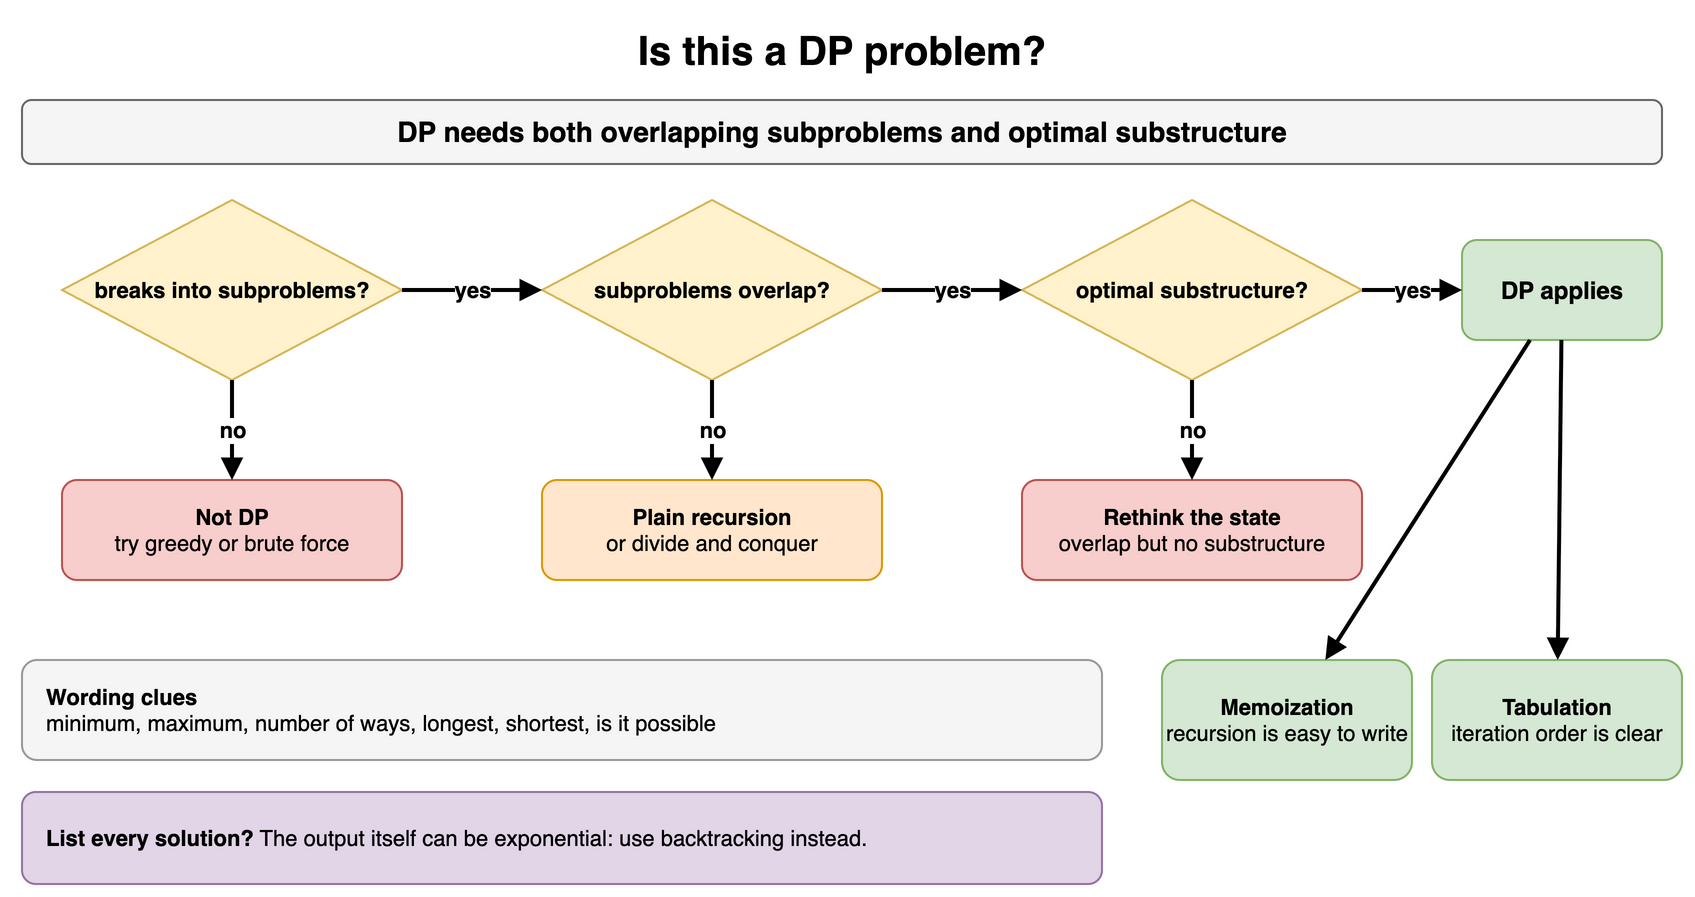

The diagram above was exported from draw.io. Its source (the exported page's mxGraphModel, read from the mxfile embedded in the PNG):
<mxGraphModel dx="900" dy="470" grid="1" gridSize="10" guides="1" tooltips="1" connect="1" arrows="1" fold="1" page="1" pageScale="1" pageWidth="900" pageHeight="470" math="0" shadow="0">
  <root>
    <mxCell id="0" />
    <mxCell id="1" parent="0" />
    <mxCell id="r111" value="Is this a DP problem?" style="text;html=1;align=center;verticalAlign=middle;whiteSpace=wrap;fontSize=20;fontStyle=1;" vertex="1" parent="1">
      <mxGeometry x="40" y="10" width="820" height="30" as="geometry" />
    </mxCell>
    <mxCell id="r112" value="DP needs both overlapping subproblems and optimal substructure" style="rounded=1;whiteSpace=wrap;html=1;fillColor=#f5f5f5;strokeColor=#666666;fontStyle=1;fontSize=14;" vertex="1" parent="1">
      <mxGeometry x="40" y="50" width="820" height="32" as="geometry" />
    </mxCell>
    <mxCell id="r113" value="breaks into subproblems?" style="rhombus;whiteSpace=wrap;html=1;fillColor=#fff2cc;strokeColor=#d6b656;fontSize=11;fontStyle=1;" vertex="1" parent="1">
      <mxGeometry x="60" y="100" width="170" height="90" as="geometry" />
    </mxCell>
    <mxCell id="r114" value="subproblems overlap?" style="rhombus;whiteSpace=wrap;html=1;fillColor=#fff2cc;strokeColor=#d6b656;fontSize=11;fontStyle=1;" vertex="1" parent="1">
      <mxGeometry x="300" y="100" width="170" height="90" as="geometry" />
    </mxCell>
    <mxCell id="r115" value="optimal substructure?" style="rhombus;whiteSpace=wrap;html=1;fillColor=#fff2cc;strokeColor=#d6b656;fontSize=11;fontStyle=1;" vertex="1" parent="1">
      <mxGeometry x="540" y="100" width="170" height="90" as="geometry" />
    </mxCell>
    <mxCell id="r116" value="&lt;b&gt;Not DP&lt;/b&gt;&lt;br&gt;try greedy or brute force" style="rounded=1;whiteSpace=wrap;html=1;fillColor=#f8cecc;strokeColor=#b85450;fontSize=11;" vertex="1" parent="1">
      <mxGeometry x="60" y="240" width="170" height="50" as="geometry" />
    </mxCell>
    <mxCell id="r117" value="&lt;b&gt;Plain recursion&lt;/b&gt;&lt;br&gt;or divide and conquer" style="rounded=1;whiteSpace=wrap;html=1;fillColor=#ffe6cc;strokeColor=#d79b00;fontSize=11;" vertex="1" parent="1">
      <mxGeometry x="300" y="240" width="170" height="50" as="geometry" />
    </mxCell>
    <mxCell id="r118" value="&lt;b&gt;Rethink the state&lt;/b&gt;&lt;br&gt;overlap but no substructure" style="rounded=1;whiteSpace=wrap;html=1;fillColor=#f8cecc;strokeColor=#b85450;fontSize=11;" vertex="1" parent="1">
      <mxGeometry x="540" y="240" width="170" height="50" as="geometry" />
    </mxCell>
    <mxCell id="r119" value="&lt;b&gt;DP applies&lt;/b&gt;" style="rounded=1;whiteSpace=wrap;html=1;fillColor=#d5e8d4;strokeColor=#82b366;fontSize=12;" vertex="1" parent="1">
      <mxGeometry x="760" y="120" width="100" height="50" as="geometry" />
    </mxCell>
    <mxCell id="r1110" value="yes" style="endArrow=block;html=1;strokeWidth=2;fontSize=11;fontStyle=1;labelBackgroundColor=#ffffff;" edge="1" parent="1" source="r113" target="r114">
      <mxGeometry relative="1" as="geometry" />
    </mxCell>
    <mxCell id="r1111" value="yes" style="endArrow=block;html=1;strokeWidth=2;fontSize=11;fontStyle=1;labelBackgroundColor=#ffffff;" edge="1" parent="1" source="r114" target="r115">
      <mxGeometry relative="1" as="geometry" />
    </mxCell>
    <mxCell id="r1112" value="yes" style="endArrow=block;html=1;strokeWidth=2;fontSize=11;fontStyle=1;labelBackgroundColor=#ffffff;" edge="1" parent="1" source="r115" target="r119">
      <mxGeometry relative="1" as="geometry" />
    </mxCell>
    <mxCell id="r1113" value="no" style="endArrow=block;html=1;strokeWidth=2;fontSize=11;fontStyle=1;labelBackgroundColor=#ffffff;" edge="1" parent="1" source="r113" target="r116">
      <mxGeometry relative="1" as="geometry" />
    </mxCell>
    <mxCell id="r1114" value="no" style="endArrow=block;html=1;strokeWidth=2;fontSize=11;fontStyle=1;labelBackgroundColor=#ffffff;" edge="1" parent="1" source="r114" target="r117">
      <mxGeometry relative="1" as="geometry" />
    </mxCell>
    <mxCell id="r1115" value="no" style="endArrow=block;html=1;strokeWidth=2;fontSize=11;fontStyle=1;labelBackgroundColor=#ffffff;" edge="1" parent="1" source="r115" target="r118">
      <mxGeometry relative="1" as="geometry" />
    </mxCell>
    <mxCell id="r1116" value="&lt;b&gt;Memoization&lt;/b&gt;&lt;br&gt;recursion is easy to write" style="rounded=1;whiteSpace=wrap;html=1;fillColor=#d5e8d4;strokeColor=#82b366;fontSize=11;" vertex="1" parent="1">
      <mxGeometry x="610" y="330" width="125" height="60" as="geometry" />
    </mxCell>
    <mxCell id="r1117" value="&lt;b&gt;Tabulation&lt;/b&gt;&lt;br&gt;iteration order is clear" style="rounded=1;whiteSpace=wrap;html=1;fillColor=#d5e8d4;strokeColor=#82b366;fontSize=11;" vertex="1" parent="1">
      <mxGeometry x="745" y="330" width="125" height="60" as="geometry" />
    </mxCell>
    <mxCell id="r1118" value="" style="endArrow=block;html=1;strokeWidth=2;fontSize=11;fontStyle=1;labelBackgroundColor=#ffffff;" edge="1" parent="1" source="r119" target="r1116">
      <mxGeometry relative="1" as="geometry" />
    </mxCell>
    <mxCell id="r1119" value="" style="endArrow=block;html=1;strokeWidth=2;fontSize=11;fontStyle=1;labelBackgroundColor=#ffffff;" edge="1" parent="1" source="r119" target="r1117">
      <mxGeometry relative="1" as="geometry" />
    </mxCell>
    <mxCell id="r1120" value="&lt;b&gt;Wording clues&lt;/b&gt;&lt;br&gt;minimum, maximum, number of ways, longest, shortest, is it possible" style="rounded=1;whiteSpace=wrap;html=1;fillColor=#f5f5f5;strokeColor=#999999;fontSize=11;align=left;spacingLeft=10;" vertex="1" parent="1">
      <mxGeometry x="40" y="330" width="540" height="50" as="geometry" />
    </mxCell>
    <mxCell id="r1121" value="&lt;b&gt;List every solution?&lt;/b&gt; The output itself can be exponential: use backtracking instead." style="rounded=1;whiteSpace=wrap;html=1;fillColor=#e1d5e7;strokeColor=#9673a6;fontSize=11;align=left;spacingLeft=10;" vertex="1" parent="1">
      <mxGeometry x="40" y="396" width="540" height="46" as="geometry" />
    </mxCell>
  </root>
</mxGraphModel>